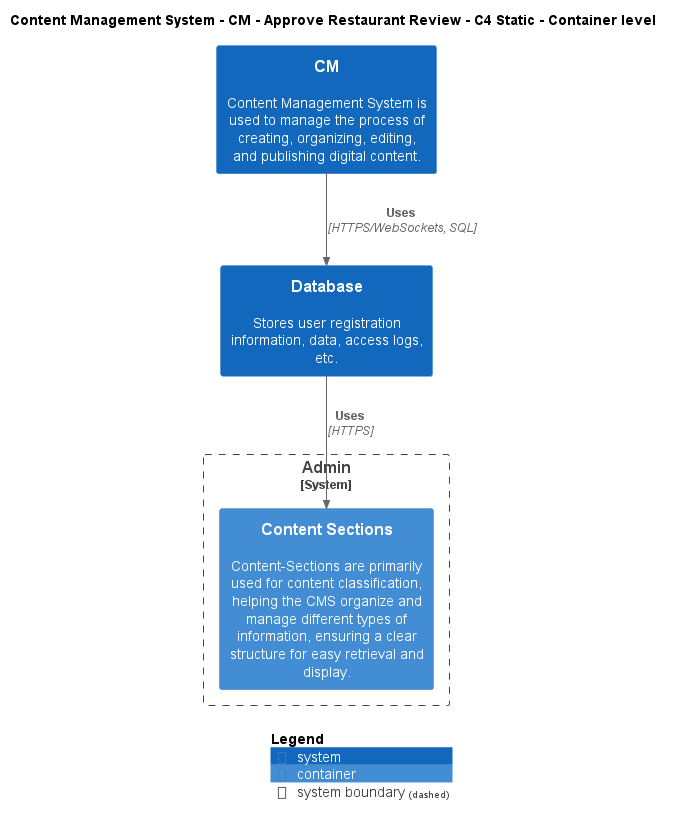

The diagram above was rendered by PlantUML. Its source (embedded in the PNG):
@startuml
!include ..\..\..\..\..\.c4s\C4_Container.puml

AddElementTag("c4interflow:lifecycle:new", $bgColor=green, $fontColor=#ffffff, $borderColor=green, $shadowing="False")
AddElementTag("c4interflow:lifecycle:changed", $bgColor=orange, $fontColor=#ffffff, $borderColor=orange, $shadowing="False")
AddElementTag("c4interflow:lifecycle:removed", $bgColor=red, $fontColor=#ffffff, $borderColor=red, $shadowing="False")

AddRelTag("c4interflow:lifecycle:new", $textColor=green, $lineColor=green)
AddRelTag("c4interflow:lifecycle:changed", $textColor=orange, $lineColor=orange)
AddRelTag("c4interflow:lifecycle:removed", $textColor=red, $lineColor=red)

SHOW_PERSON_PORTRAIT()
LAYOUT_TOP_DOWN()

skinparam linetype polyline

title Content Management System - CM - Approve Restaurant Review - C4 Static - Container level

System(ContentManagementSystem.SoftwareSystems.CM, "CM", "Content Management System is used to manage the process of creating, organizing, editing, and publishing digital content.")
System(ContentManagementSystem.SoftwareSystems.Database, "Database", "Stores user registration information, data, access logs, etc.")

System_Boundary(ContentManagementSystem.SoftwareSystems.Admin, "Admin") {
    Container(ContentManagementSystem.SoftwareSystems.Admin.Containers.ContentSections, "Content Sections", "", "Content-Sections are primarily used for content classification, helping the CMS organize and manage different types of information, ensuring a clear structure for easy retrieval and display.")
}

Rel(ContentManagementSystem.SoftwareSystems.CM, ContentManagementSystem.SoftwareSystems.Database, "Uses", "HTTPS/WebSockets, SQL", $tags="protocol:https/websockets, sql")
Rel(ContentManagementSystem.SoftwareSystems.Database, ContentManagementSystem.SoftwareSystems.Admin.Containers.ContentSections, "Uses", "HTTPS", $tags="protocol:https")


SHOW_LEGEND()
@enduml